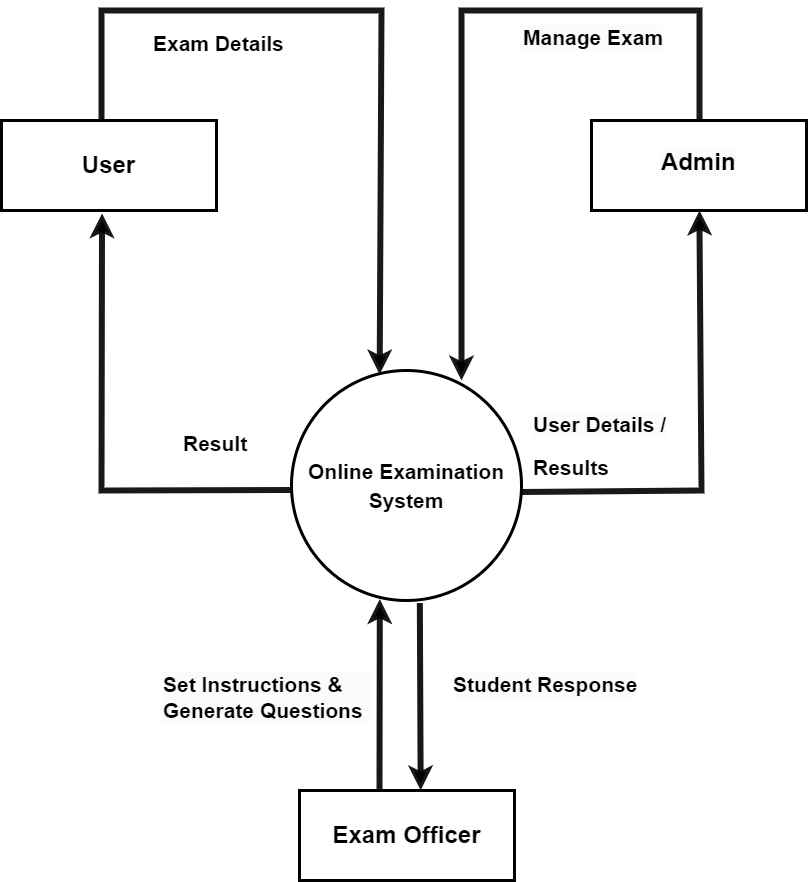

The diagram above was exported from draw.io. Its source (the exported page's mxGraphModel, read from the mxfile embedded in the PNG):
<mxGraphModel dx="944" dy="1544" grid="1" gridSize="10" guides="1" tooltips="1" connect="1" arrows="1" fold="1" page="1" pageScale="1" pageWidth="850" pageHeight="1100" math="0" shadow="0">
  <root>
    <mxCell id="0" />
    <mxCell id="1" parent="0" />
    <mxCell id="aiAlPzNYCNKI5wRo3SgN-1" value="&lt;h1 style=&quot;border-color: var(--border-color);&quot;&gt;&lt;font style=&quot;border-color: var(--border-color); font-size: 21px;&quot;&gt;Online Examination System&lt;/font&gt;&lt;/h1&gt;" style="ellipse;whiteSpace=wrap;html=1;aspect=fixed;strokeWidth=3;" vertex="1" parent="1">
      <mxGeometry x="310" y="400" width="230" height="230" as="geometry" />
    </mxCell>
    <mxCell id="aiAlPzNYCNKI5wRo3SgN-6" value="&lt;h1&gt;Exam Officer&lt;/h1&gt;" style="rounded=0;whiteSpace=wrap;html=1;strokeWidth=3;perimeterSpacing=1;" vertex="1" parent="1">
      <mxGeometry x="318" y="820" width="215" height="90" as="geometry" />
    </mxCell>
    <mxCell id="aiAlPzNYCNKI5wRo3SgN-7" value="&lt;h1&gt;&lt;font style=&quot;font-size: 24px;&quot;&gt;User&lt;/font&gt;&lt;/h1&gt;" style="rounded=0;whiteSpace=wrap;html=1;perimeterSpacing=1;strokeWidth=3;" vertex="1" parent="1">
      <mxGeometry x="20" y="150" width="215" height="90" as="geometry" />
    </mxCell>
    <mxCell id="aiAlPzNYCNKI5wRo3SgN-8" value="" style="rounded=0;whiteSpace=wrap;html=1;strokeWidth=3;perimeterSpacing=1;" vertex="1" parent="1">
      <mxGeometry x="610" y="150" width="215" height="90" as="geometry" />
    </mxCell>
    <mxCell id="aiAlPzNYCNKI5wRo3SgN-9" value="" style="endArrow=classic;html=1;rounded=0;entryX=0.468;entryY=1.021;entryDx=0;entryDy=0;opacity=90;strokeWidth=6;exitX=-0.002;exitY=0.52;exitDx=0;exitDy=0;entryPerimeter=0;exitPerimeter=0;" edge="1" parent="1" source="aiAlPzNYCNKI5wRo3SgN-1" target="aiAlPzNYCNKI5wRo3SgN-7">
      <mxGeometry width="50" height="50" relative="1" as="geometry">
        <mxPoint x="250" y="500" as="sourcePoint" />
        <mxPoint x="186.06" y="350" as="targetPoint" />
        <Array as="points">
          <mxPoint x="120" y="520" />
        </Array>
      </mxGeometry>
    </mxCell>
    <mxCell id="aiAlPzNYCNKI5wRo3SgN-13" value="" style="endArrow=classic;html=1;rounded=0;entryX=0.5;entryY=1;entryDx=0;entryDy=0;opacity=90;strokeWidth=6;exitX=0.997;exitY=0.528;exitDx=0;exitDy=0;exitPerimeter=0;" edge="1" parent="1" source="aiAlPzNYCNKI5wRo3SgN-1">
      <mxGeometry width="50" height="50" relative="1" as="geometry">
        <mxPoint x="900" y="514" as="sourcePoint" />
        <mxPoint x="718" y="240" as="targetPoint" />
        <Array as="points">
          <mxPoint x="720" y="520" />
        </Array>
      </mxGeometry>
    </mxCell>
    <mxCell id="aiAlPzNYCNKI5wRo3SgN-14" value="" style="endArrow=classic;html=1;rounded=0;opacity=90;strokeWidth=6;exitX=0.465;exitY=0.011;exitDx=0;exitDy=0;entryX=0.383;entryY=0.017;entryDx=0;entryDy=0;entryPerimeter=0;exitPerimeter=0;" edge="1" parent="1" source="aiAlPzNYCNKI5wRo3SgN-7" target="aiAlPzNYCNKI5wRo3SgN-1">
      <mxGeometry width="50" height="50" relative="1" as="geometry">
        <mxPoint x="425" y="364" as="sourcePoint" />
        <mxPoint x="370" y="40" as="targetPoint" />
        <Array as="points">
          <mxPoint x="120" y="40" />
          <mxPoint x="400" y="40" />
        </Array>
      </mxGeometry>
    </mxCell>
    <mxCell id="aiAlPzNYCNKI5wRo3SgN-15" value="" style="endArrow=classic;html=1;rounded=0;opacity=90;strokeWidth=6;" edge="1" parent="1">
      <mxGeometry width="50" height="50" relative="1" as="geometry">
        <mxPoint x="718" y="150" as="sourcePoint" />
        <mxPoint x="480" y="410" as="targetPoint" />
        <Array as="points">
          <mxPoint x="718" y="40" />
          <mxPoint x="480" y="40" />
        </Array>
      </mxGeometry>
    </mxCell>
    <mxCell id="aiAlPzNYCNKI5wRo3SgN-16" value="" style="endArrow=classic;html=1;rounded=0;entryX=0.384;entryY=0.994;entryDx=0;entryDy=0;entryPerimeter=0;strokeWidth=6;opacity=90;" edge="1" parent="1" target="aiAlPzNYCNKI5wRo3SgN-1">
      <mxGeometry width="50" height="50" relative="1" as="geometry">
        <mxPoint x="398" y="820" as="sourcePoint" />
        <mxPoint x="400" y="640" as="targetPoint" />
      </mxGeometry>
    </mxCell>
    <mxCell id="aiAlPzNYCNKI5wRo3SgN-17" value="" style="endArrow=classic;html=1;rounded=0;strokeWidth=6;opacity=90;exitX=0.558;exitY=1.011;exitDx=0;exitDy=0;exitPerimeter=0;entryX=0.563;entryY=0.009;entryDx=0;entryDy=0;entryPerimeter=0;" edge="1" parent="1" source="aiAlPzNYCNKI5wRo3SgN-1" target="aiAlPzNYCNKI5wRo3SgN-6">
      <mxGeometry width="50" height="50" relative="1" as="geometry">
        <mxPoint x="440" y="821" as="sourcePoint" />
        <mxPoint x="570" y="740" as="targetPoint" />
      </mxGeometry>
    </mxCell>
    <mxCell id="aiAlPzNYCNKI5wRo3SgN-18" value="&lt;h2&gt;&lt;font style=&quot;font-size: 21px;&quot;&gt;Exam Details&lt;/font&gt;&lt;/h2&gt;" style="text;html=1;align=left;verticalAlign=middle;resizable=0;points=[];autosize=1;strokeColor=none;fillColor=none;rounded=1;" vertex="1" parent="1">
      <mxGeometry x="170" y="38" width="150" height="70" as="geometry" />
    </mxCell>
    <mxCell id="aiAlPzNYCNKI5wRo3SgN-19" value="&lt;h2&gt;&lt;font style=&quot;font-size: 21px;&quot;&gt;Result&lt;/font&gt;&lt;/h2&gt;" style="text;html=1;align=left;verticalAlign=middle;resizable=0;points=[];autosize=1;strokeColor=none;fillColor=none;" vertex="1" parent="1">
      <mxGeometry x="200" y="438" width="90" height="70" as="geometry" />
    </mxCell>
    <mxCell id="aiAlPzNYCNKI5wRo3SgN-20" value="&lt;h2 style=&quot;border-color: var(--border-color); color: rgb(0, 0, 0); font-family: Helvetica; font-style: normal; font-variant-ligatures: normal; font-variant-caps: normal; letter-spacing: normal; orphans: 2; text-align: left; text-indent: 0px; text-transform: none; widows: 2; word-spacing: 0px; -webkit-text-stroke-width: 0px; background-color: rgb(251, 251, 251); text-decoration-thickness: initial; text-decoration-style: initial; text-decoration-color: initial;&quot;&gt;&lt;font style=&quot;border-color: var(--border-color); font-size: 21px;&quot;&gt;Manage Exam&lt;/font&gt;&lt;/h2&gt;" style="text;whiteSpace=wrap;html=1;" vertex="1" parent="1">
      <mxGeometry x="540" y="33" width="160" height="80" as="geometry" />
    </mxCell>
    <mxCell id="aiAlPzNYCNKI5wRo3SgN-21" value="&lt;h2 style=&quot;border-color: var(--border-color); color: rgb(0, 0, 0); font-family: Helvetica; font-style: normal; font-variant-ligatures: normal; font-variant-caps: normal; letter-spacing: normal; orphans: 2; text-align: left; text-indent: 0px; text-transform: none; widows: 2; word-spacing: 0px; -webkit-text-stroke-width: 0px; background-color: rgb(251, 251, 251); text-decoration-thickness: initial; text-decoration-style: initial; text-decoration-color: initial; font-size: 21px;&quot;&gt;&lt;font style=&quot;border-color: var(--border-color); font-size: 21px;&quot;&gt;User Details /&lt;/font&gt;&lt;/h2&gt;&lt;h2 style=&quot;font-size: 21px;&quot;&gt;&lt;font style=&quot;border-color: var(--border-color); font-size: 21px;&quot;&gt;Results&lt;/font&gt;&lt;/h2&gt;" style="text;whiteSpace=wrap;html=1;" vertex="1" parent="1">
      <mxGeometry x="550" y="418" width="145" height="90" as="geometry" />
    </mxCell>
    <mxCell id="aiAlPzNYCNKI5wRo3SgN-23" value="&lt;h2 style=&quot;border-color: var(--border-color); color: rgb(0, 0, 0); font-family: Helvetica; font-style: normal; font-variant-ligatures: normal; font-variant-caps: normal; letter-spacing: normal; orphans: 2; text-align: left; text-indent: 0px; text-transform: none; widows: 2; word-spacing: 0px; -webkit-text-stroke-width: 0px; text-decoration-thickness: initial; text-decoration-style: initial; text-decoration-color: initial; background-color: rgb(251, 251, 251);&quot;&gt;&lt;font style=&quot;border-color: var(--border-color); font-size: 21px;&quot;&gt;Set Instructions &amp;amp; Generate Questions&lt;/font&gt;&lt;/h2&gt;" style="text;whiteSpace=wrap;html=1;" vertex="1" parent="1">
      <mxGeometry x="180" y="680" width="210" height="80" as="geometry" />
    </mxCell>
    <mxCell id="aiAlPzNYCNKI5wRo3SgN-24" value="&lt;h2 style=&quot;border-color: var(--border-color); color: rgb(0, 0, 0); font-family: Helvetica; font-style: normal; font-variant-ligatures: normal; font-variant-caps: normal; letter-spacing: normal; orphans: 2; text-align: left; text-indent: 0px; text-transform: none; widows: 2; word-spacing: 0px; -webkit-text-stroke-width: 0px; background-color: rgb(251, 251, 251); text-decoration-thickness: initial; text-decoration-style: initial; text-decoration-color: initial;&quot;&gt;&lt;font style=&quot;border-color: var(--border-color); font-size: 21px;&quot;&gt;Student Response&lt;/font&gt;&lt;/h2&gt;" style="text;whiteSpace=wrap;html=1;" vertex="1" parent="1">
      <mxGeometry x="470" y="680" width="200" height="80" as="geometry" />
    </mxCell>
    <mxCell id="aiAlPzNYCNKI5wRo3SgN-25" value="&lt;h1 style=&quot;border-color: var(--border-color); color: rgb(0, 0, 0); font-family: Helvetica; font-style: normal; font-variant-ligatures: normal; font-variant-caps: normal; letter-spacing: normal; orphans: 2; text-align: center; text-indent: 0px; text-transform: none; widows: 2; word-spacing: 0px; -webkit-text-stroke-width: 0px; background-color: rgb(251, 251, 251); text-decoration-thickness: initial; text-decoration-style: initial; text-decoration-color: initial;&quot;&gt;&lt;font style=&quot;border-color: var(--border-color); font-size: 24px;&quot;&gt;Admin&lt;/font&gt;&lt;/h1&gt;" style="text;whiteSpace=wrap;html=1;" vertex="1" parent="1">
      <mxGeometry x="677.5" y="155" width="80" height="80" as="geometry" />
    </mxCell>
  </root>
</mxGraphModel>